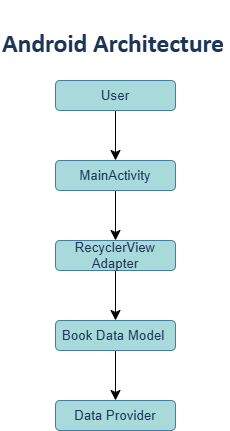

The diagram above was exported from draw.io. Its source (the exported page's mxGraphModel, read from the mxfile embedded in the PNG):
<mxGraphModel dx="719" dy="590" grid="1" gridSize="10" guides="1" tooltips="1" connect="1" arrows="1" fold="1" page="1" pageScale="1" pageWidth="850" pageHeight="1100" math="0" shadow="0">
  <root>
    <mxCell id="0" />
    <mxCell id="1" parent="0" />
    <mxCell id="2JC_A6yOmk8oj2Jhg4F5-2" edge="1" parent="1" source="8xdB86o9c3imDxDZ4hED-1" style="edgeStyle=none;curved=1;rounded=0;orthogonalLoop=1;jettySize=auto;html=1;fontSize=12;startSize=8;endSize=8;" target="2JC_A6yOmk8oj2Jhg4F5-1" value="">
      <mxGeometry relative="1" as="geometry" />
    </mxCell>
    <mxCell id="8xdB86o9c3imDxDZ4hED-1" parent="1" style="rounded=1;whiteSpace=wrap;html=1;labelBackgroundColor=none;fillColor=#A8DADC;strokeColor=#457B9D;fontColor=#1D3557;" value="&lt;span style=&quot;font-size:10.0pt;line-height:115%;&amp;lt;br/&amp;gt;font-family:&amp;quot;Calibri&amp;quot;,sans-serif;mso-fareast-font-family:Aptos;mso-fareast-theme-font:&amp;lt;br/&amp;gt;minor-latin;mso-ansi-language:EN-ZA;mso-fareast-language:EN-US;mso-bidi-language:&amp;lt;br/&amp;gt;AR-SA&quot;&gt;User&lt;/span&gt;" vertex="1">
      <mxGeometry height="30" width="120" x="330" y="90" as="geometry" />
    </mxCell>
    <mxCell id="8xdB86o9c3imDxDZ4hED-35" parent="1" style="text;html=1;whiteSpace=wrap;overflow=hidden;rounded=1;fillColor=none;strokeColor=none;fontStyle=1;fontSize=17;fontColor=#1D3557;labelBackgroundColor=none;" value="&lt;h2&gt;&lt;span&gt;&lt;span style=&quot;line-height: 115%; font-family: Calibri, sans-serif;&quot;&gt;Android Architecture&lt;/span&gt;&lt;/span&gt;&lt;span style=&quot;line-height: 115%;&quot;&gt;&lt;/span&gt;&lt;/h2&gt;" vertex="1">
      <mxGeometry height="90" width="230" x="275" y="10" as="geometry" />
    </mxCell>
    <mxCell id="2JC_A6yOmk8oj2Jhg4F5-6" edge="1" parent="1" source="2JC_A6yOmk8oj2Jhg4F5-1" style="edgeStyle=none;curved=1;rounded=0;orthogonalLoop=1;jettySize=auto;html=1;fontSize=12;startSize=8;endSize=8;" target="2JC_A6yOmk8oj2Jhg4F5-5" value="">
      <mxGeometry relative="1" as="geometry" />
    </mxCell>
    <mxCell id="2JC_A6yOmk8oj2Jhg4F5-1" parent="1" style="rounded=1;whiteSpace=wrap;html=1;labelBackgroundColor=none;fillColor=#A8DADC;strokeColor=#457B9D;fontColor=#1D3557;" value="&lt;span style=&quot;font-size:10.0pt;line-height:115%;&lt;br/&gt;font-family:&amp;quot;Calibri&amp;quot;,sans-serif;mso-fareast-font-family:Aptos;mso-fareast-theme-font:&lt;br/&gt;minor-latin;mso-ansi-language:EN-ZA;mso-fareast-language:EN-US;mso-bidi-language:&lt;br/&gt;AR-SA&quot;&gt;MainActivity&lt;/span&gt;" vertex="1">
      <mxGeometry height="30" width="120" x="330" y="170" as="geometry" />
    </mxCell>
    <mxCell id="2JC_A6yOmk8oj2Jhg4F5-8" edge="1" parent="1" source="2JC_A6yOmk8oj2Jhg4F5-5" style="edgeStyle=none;curved=1;rounded=0;orthogonalLoop=1;jettySize=auto;html=1;fontSize=12;startSize=8;endSize=8;" target="2JC_A6yOmk8oj2Jhg4F5-7" value="">
      <mxGeometry relative="1" as="geometry" />
    </mxCell>
    <mxCell id="2JC_A6yOmk8oj2Jhg4F5-5" parent="1" style="rounded=1;whiteSpace=wrap;html=1;labelBackgroundColor=none;fillColor=#A8DADC;strokeColor=#457B9D;fontColor=#1D3557;" value="&lt;span style=&quot;font-size:10.0pt;line-height:115%;&amp;lt;br/&amp;gt;font-family:&amp;quot;Calibri&amp;quot;,sans-serif;mso-fareast-font-family:Aptos;mso-fareast-theme-font:&amp;lt;br/&amp;gt;minor-latin;mso-ansi-language:EN-ZA;mso-fareast-language:EN-US;mso-bidi-language:&amp;lt;br/&amp;gt;AR-SA&quot;&gt;RecyclerView Adapter&lt;/span&gt;" vertex="1">
      <mxGeometry height="30" width="120" x="330" y="250" as="geometry" />
    </mxCell>
    <mxCell id="2JC_A6yOmk8oj2Jhg4F5-10" edge="1" parent="1" source="2JC_A6yOmk8oj2Jhg4F5-7" style="edgeStyle=none;curved=1;rounded=0;orthogonalLoop=1;jettySize=auto;html=1;fontSize=12;startSize=8;endSize=8;" target="2JC_A6yOmk8oj2Jhg4F5-9" value="">
      <mxGeometry relative="1" as="geometry" />
    </mxCell>
    <mxCell id="2JC_A6yOmk8oj2Jhg4F5-7" parent="1" style="rounded=1;whiteSpace=wrap;html=1;labelBackgroundColor=none;fillColor=#A8DADC;strokeColor=#457B9D;fontColor=#1D3557;" value="&lt;span style=&quot;font-size:10.0pt;line-height:115%;&amp;lt;br/&amp;gt;font-family:&amp;quot;Calibri&amp;quot;,sans-serif;mso-fareast-font-family:Aptos;mso-fareast-theme-font:&amp;lt;br/&amp;gt;minor-latin;mso-ansi-language:EN-ZA;mso-fareast-language:EN-US;mso-bidi-language:&amp;lt;br/&amp;gt;AR-SA&quot;&gt;Book Data Model&amp;nbsp;&lt;/span&gt;" vertex="1">
      <mxGeometry height="30" width="120" x="330" y="330" as="geometry" />
    </mxCell>
    <mxCell id="2JC_A6yOmk8oj2Jhg4F5-9" parent="1" style="rounded=1;whiteSpace=wrap;html=1;labelBackgroundColor=none;fillColor=#A8DADC;strokeColor=#457B9D;fontColor=#1D3557;" value="&lt;span style=&quot;font-size:10.0pt;line-height:115%;&amp;lt;br/&amp;gt;font-family:&amp;quot;Calibri&amp;quot;,sans-serif;mso-fareast-font-family:Aptos;mso-fareast-theme-font:&amp;lt;br/&amp;gt;minor-latin;mso-ansi-language:EN-ZA;mso-fareast-language:EN-US;mso-bidi-language:&amp;lt;br/&amp;gt;AR-SA&quot;&gt;Data Provider&lt;/span&gt;" vertex="1">
      <mxGeometry height="30" width="120" x="330" y="410" as="geometry" />
    </mxCell>
  </root>
</mxGraphModel>